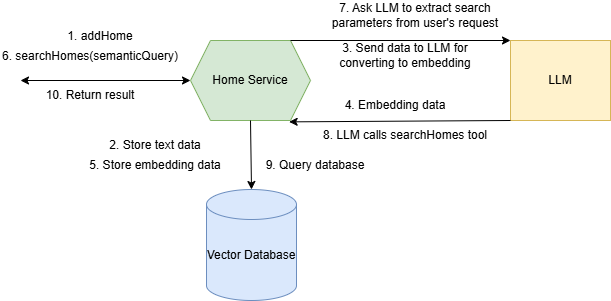

The diagram above was exported from draw.io. Its source (the exported page's mxGraphModel, read from the mxfile embedded in the PNG):
<mxGraphModel dx="1532" dy="908" grid="1" gridSize="10" guides="1" tooltips="1" connect="1" arrows="1" fold="1" page="1" pageScale="1" pageWidth="850" pageHeight="1100" math="0" shadow="0">
  <root>
    <mxCell id="0" />
    <mxCell id="1" parent="0" />
    <mxCell id="Ogg_s7wcUMaUMlBAey5n-1" parent="1" style="shape=hexagon;perimeter=hexagonPerimeter2;whiteSpace=wrap;html=1;fixedSize=1;fillColor=#d5e8d4;strokeColor=#82b366;" value="Home Service" vertex="1">
      <mxGeometry height="80" width="120" x="210" y="120" as="geometry" />
    </mxCell>
    <mxCell id="Ogg_s7wcUMaUMlBAey5n-3" parent="1" style="shape=cylinder3;whiteSpace=wrap;html=1;boundedLbl=1;backgroundOutline=1;size=15;fillColor=#dae8fc;strokeColor=#6c8ebf;" value="" vertex="1">
      <mxGeometry height="111" width="90" x="226" y="269" as="geometry" />
    </mxCell>
    <mxCell id="Ogg_s7wcUMaUMlBAey5n-4" parent="1" style="rounded=0;whiteSpace=wrap;html=1;fillColor=#fff2cc;strokeColor=#d6b656;" value="LLM" vertex="1">
      <mxGeometry height="80" width="100" x="530" y="120" as="geometry" />
    </mxCell>
    <mxCell id="Ogg_s7wcUMaUMlBAey5n-5" edge="1" parent="1" source="Ogg_s7wcUMaUMlBAey5n-1" style="endArrow=classic;html=1;rounded=0;exitX=0.833;exitY=0;exitDx=0;exitDy=0;entryX=0;entryY=0;entryDx=0;entryDy=0;exitPerimeter=0;" target="Ogg_s7wcUMaUMlBAey5n-4" value="">
      <mxGeometry height="50" relative="1" width="50" as="geometry">
        <mxPoint x="321.42857142857133" y="141.8571428571429" as="sourcePoint" />
        <mxPoint x="530" y="139" as="targetPoint" />
      </mxGeometry>
    </mxCell>
    <mxCell id="Ogg_s7wcUMaUMlBAey5n-7" edge="1" parent="1" source="Ogg_s7wcUMaUMlBAey5n-4" style="endArrow=classic;html=1;rounded=0;entryX=0.822;entryY=1.017;entryDx=0;entryDy=0;entryPerimeter=0;exitX=0;exitY=1;exitDx=0;exitDy=0;" target="Ogg_s7wcUMaUMlBAey5n-1" value="">
      <mxGeometry height="50" relative="1" width="50" as="geometry">
        <mxPoint x="530" y="177" as="sourcePoint" />
        <mxPoint x="330" y="170" as="targetPoint" />
      </mxGeometry>
    </mxCell>
    <mxCell id="Ogg_s7wcUMaUMlBAey5n-8" parent="1" style="text;html=1;whiteSpace=wrap;strokeColor=none;fillColor=none;align=center;verticalAlign=middle;rounded=0;" value="1. addHome" vertex="1">
      <mxGeometry height="30" width="80" x="80" y="101" as="geometry" />
    </mxCell>
    <mxCell id="Ogg_s7wcUMaUMlBAey5n-9" edge="1" parent="1" source="Ogg_s7wcUMaUMlBAey5n-1" style="endArrow=classic;html=1;rounded=0;exitX=0.5;exitY=1;exitDx=0;exitDy=0;entryX=0.5;entryY=0;entryDx=0;entryDy=0;entryPerimeter=0;" target="Ogg_s7wcUMaUMlBAey5n-3" value="">
      <mxGeometry height="50" relative="1" width="50" as="geometry">
        <mxPoint x="370" y="260" as="sourcePoint" />
        <mxPoint x="420" y="210" as="targetPoint" />
      </mxGeometry>
    </mxCell>
    <mxCell id="Ogg_s7wcUMaUMlBAey5n-10" parent="1" style="text;html=1;whiteSpace=wrap;strokeColor=none;fillColor=none;align=center;verticalAlign=middle;rounded=0;" value="2. Store text data" vertex="1">
      <mxGeometry height="30" width="130" x="110" y="210" as="geometry" />
    </mxCell>
    <mxCell id="Ogg_s7wcUMaUMlBAey5n-11" parent="1" style="text;html=1;whiteSpace=wrap;strokeColor=none;fillColor=none;align=center;verticalAlign=middle;rounded=0;" value="3. Send data to LLM for converting to embedding" vertex="1">
      <mxGeometry height="30" width="150" x="350" y="120" as="geometry" />
    </mxCell>
    <mxCell id="Ogg_s7wcUMaUMlBAey5n-12" parent="1" style="text;html=1;whiteSpace=wrap;strokeColor=none;fillColor=none;align=center;verticalAlign=middle;rounded=0;" value="4. Embedding data" vertex="1">
      <mxGeometry height="30" width="150" x="340" y="170" as="geometry" />
    </mxCell>
    <mxCell id="Ogg_s7wcUMaUMlBAey5n-13" parent="1" style="text;html=1;whiteSpace=wrap;strokeColor=none;fillColor=none;align=center;verticalAlign=middle;rounded=0;" value="5. Store embedding data" vertex="1">
      <mxGeometry height="30" width="150" x="100" y="230" as="geometry" />
    </mxCell>
    <mxCell id="Ogg_s7wcUMaUMlBAey5n-16" parent="1" style="text;html=1;whiteSpace=wrap;strokeColor=none;fillColor=none;align=center;verticalAlign=middle;rounded=0;" value="6. searchHomes(semanticQuery)" vertex="1">
      <mxGeometry height="30" width="180" x="20" y="121" as="geometry" />
    </mxCell>
    <mxCell id="Ogg_s7wcUMaUMlBAey5n-17" parent="1" style="text;html=1;whiteSpace=wrap;strokeColor=none;fillColor=none;align=center;verticalAlign=middle;rounded=0;" value="7. Ask LLM to extract search parameters from user's request" vertex="1">
      <mxGeometry height="30" width="210" x="330" y="80" as="geometry" />
    </mxCell>
    <mxCell id="Ogg_s7wcUMaUMlBAey5n-21" parent="1" style="text;html=1;whiteSpace=wrap;strokeColor=none;fillColor=none;align=center;verticalAlign=middle;rounded=0;" value="8. LLM calls searchHomes tool" vertex="1">
      <mxGeometry height="30" width="200" x="325" y="200" as="geometry" />
    </mxCell>
    <mxCell id="Ogg_s7wcUMaUMlBAey5n-22" parent="1" style="text;html=1;whiteSpace=wrap;strokeColor=none;fillColor=none;align=center;verticalAlign=middle;rounded=0;" value="Vector Database" vertex="1">
      <mxGeometry height="30" width="150" x="196" y="320" as="geometry" />
    </mxCell>
    <mxCell id="Ogg_s7wcUMaUMlBAey5n-24" parent="1" style="text;html=1;whiteSpace=wrap;strokeColor=none;fillColor=none;align=center;verticalAlign=middle;rounded=0;" value="9. Query database" vertex="1">
      <mxGeometry height="30" width="150" x="260" y="230" as="geometry" />
    </mxCell>
    <mxCell id="Ogg_s7wcUMaUMlBAey5n-25" edge="1" parent="1" style="endArrow=classic;startArrow=classic;html=1;rounded=0;entryX=0;entryY=0.5;entryDx=0;entryDy=0;" target="Ogg_s7wcUMaUMlBAey5n-1" value="">
      <mxGeometry height="50" relative="1" width="50" as="geometry">
        <mxPoint x="40" y="160" as="sourcePoint" />
        <mxPoint x="130" y="170" as="targetPoint" />
      </mxGeometry>
    </mxCell>
    <mxCell id="Ogg_s7wcUMaUMlBAey5n-26" parent="1" style="text;html=1;whiteSpace=wrap;strokeColor=none;fillColor=none;align=center;verticalAlign=middle;rounded=0;" value="10. Return result" vertex="1">
      <mxGeometry height="30" width="180" x="20" y="160" as="geometry" />
    </mxCell>
  </root>
</mxGraphModel>